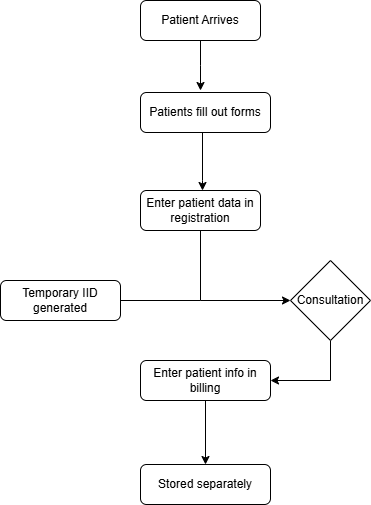

The diagram above was exported from draw.io. Its source (the exported page's mxGraphModel, read from the mxfile embedded in the PNG):
<mxGraphModel dx="1034" dy="544" grid="1" gridSize="10" guides="1" tooltips="1" connect="1" arrows="1" fold="1" page="1" pageScale="1" pageWidth="850" pageHeight="1100" math="0" shadow="0">
  <root>
    <mxCell id="0" />
    <mxCell id="1" parent="0" />
    <mxCell id="yhn1h-v3VxzpBU1ACn5k-18" style="edgeStyle=orthogonalEdgeStyle;rounded=0;orthogonalLoop=1;jettySize=auto;html=1;" edge="1" parent="1" source="yhn1h-v3VxzpBU1ACn5k-10">
      <mxGeometry relative="1" as="geometry">
        <mxPoint x="420" y="170" as="targetPoint" />
      </mxGeometry>
    </mxCell>
    <mxCell id="yhn1h-v3VxzpBU1ACn5k-10" value="Patient Arrives" style="rounded=1;whiteSpace=wrap;html=1;" vertex="1" parent="1">
      <mxGeometry x="360" y="80" width="120" height="40" as="geometry" />
    </mxCell>
    <mxCell id="yhn1h-v3VxzpBU1ACn5k-19" value="" style="edgeStyle=orthogonalEdgeStyle;rounded=0;orthogonalLoop=1;jettySize=auto;html=1;" edge="1" parent="1">
      <mxGeometry relative="1" as="geometry">
        <mxPoint x="422" y="212" as="sourcePoint" />
        <mxPoint x="422" y="270" as="targetPoint" />
        <Array as="points">
          <mxPoint x="422" y="260" />
          <mxPoint x="422" y="260" />
        </Array>
      </mxGeometry>
    </mxCell>
    <mxCell id="yhn1h-v3VxzpBU1ACn5k-11" value="Patients fill out forms" style="rounded=1;whiteSpace=wrap;html=1;" vertex="1" parent="1">
      <mxGeometry x="360" y="172" width="130" height="40" as="geometry" />
    </mxCell>
    <mxCell id="yhn1h-v3VxzpBU1ACn5k-20" style="edgeStyle=orthogonalEdgeStyle;rounded=0;orthogonalLoop=1;jettySize=auto;html=1;entryX=0;entryY=0.5;entryDx=0;entryDy=0;exitX=0.5;exitY=1;exitDx=0;exitDy=0;" edge="1" parent="1" source="yhn1h-v3VxzpBU1ACn5k-12" target="yhn1h-v3VxzpBU1ACn5k-14">
      <mxGeometry relative="1" as="geometry">
        <mxPoint x="420" y="390" as="targetPoint" />
      </mxGeometry>
    </mxCell>
    <mxCell id="yhn1h-v3VxzpBU1ACn5k-12" value="Enter patient data in registration&lt;span style=&quot;color: rgba(0, 0, 0, 0); font-family: monospace; font-size: 0px; text-align: start; text-wrap-mode: nowrap;&quot;&gt;%3CmxGraphModel%3E%3Croot%3E%3CmxCell%20id%3D%220%22%2F%3E%3CmxCell%20id%3D%221%22%20parent%3D%220%22%2F%3E%3CmxCell%20id%3D%222%22%20value%3D%22Patient%20Arrives%22%20style%3D%22rounded%3D1%3BwhiteSpace%3Dwrap%3Bhtml%3D1%3B%22%20vertex%3D%221%22%20parent%3D%221%22%3E%3CmxGeometry%20x%3D%22360%22%20y%3D%2280%22%20width%3D%22120%22%20height%3D%2240%22%20as%3D%22geometry%22%2F%3E%3C%2FmxCell%3E%3C%2Froot%3E%3C%2FmxGraphModel%3E&lt;/span&gt;" style="rounded=1;whiteSpace=wrap;html=1;" vertex="1" parent="1">
      <mxGeometry x="360" y="270" width="120" height="40" as="geometry" />
    </mxCell>
    <mxCell id="yhn1h-v3VxzpBU1ACn5k-13" value="Temporary IID generated" style="rounded=1;whiteSpace=wrap;html=1;" vertex="1" parent="1">
      <mxGeometry x="220" y="360" width="120" height="40" as="geometry" />
    </mxCell>
    <mxCell id="yhn1h-v3VxzpBU1ACn5k-22" style="edgeStyle=orthogonalEdgeStyle;rounded=0;orthogonalLoop=1;jettySize=auto;html=1;entryX=1;entryY=0.5;entryDx=0;entryDy=0;" edge="1" parent="1" source="yhn1h-v3VxzpBU1ACn5k-14" target="yhn1h-v3VxzpBU1ACn5k-15">
      <mxGeometry relative="1" as="geometry">
        <Array as="points">
          <mxPoint x="550" y="460" />
        </Array>
      </mxGeometry>
    </mxCell>
    <mxCell id="yhn1h-v3VxzpBU1ACn5k-14" value="Consultation" style="rhombus;whiteSpace=wrap;html=1;" vertex="1" parent="1">
      <mxGeometry x="510" y="340" width="80" height="80" as="geometry" />
    </mxCell>
    <mxCell id="yhn1h-v3VxzpBU1ACn5k-23" value="" style="edgeStyle=orthogonalEdgeStyle;rounded=0;orthogonalLoop=1;jettySize=auto;html=1;" edge="1" parent="1" source="yhn1h-v3VxzpBU1ACn5k-15" target="yhn1h-v3VxzpBU1ACn5k-16">
      <mxGeometry relative="1" as="geometry" />
    </mxCell>
    <mxCell id="yhn1h-v3VxzpBU1ACn5k-15" value="Enter patient info in billing&lt;span style=&quot;color: rgba(0, 0, 0, 0); font-family: monospace; font-size: 0px; text-align: start; text-wrap-mode: nowrap;&quot;&gt;%3CmxGraphModel%3E%3Croot%3E%3CmxCell%20id%3D%220%22%2F%3E%3CmxCell%20id%3D%221%22%20parent%3D%220%22%2F%3E%3CmxCell%20id%3D%222%22%20value%3D%22Patients%20fill%20out%20forms%22%20style%3D%22rounded%3D1%3BwhiteSpace%3Dwrap%3Bhtml%3D1%3B%22%20vertex%3D%221%22%20parent%3D%221%22%3E%3CmxGeometry%20x%3D%22360%22%20y%3D%22180%22%20width%3D%22130%22%20height%3D%2240%22%20as%3D%22geometry%22%2F%3E%3C%2FmxCell%3E%3C%2Froot%3E%3C%2FmxGraphModel%3E&lt;/span&gt;" style="rounded=1;whiteSpace=wrap;html=1;" vertex="1" parent="1">
      <mxGeometry x="360" y="440" width="130" height="40" as="geometry" />
    </mxCell>
    <mxCell id="yhn1h-v3VxzpBU1ACn5k-16" value="Stored separately" style="rounded=1;whiteSpace=wrap;html=1;" vertex="1" parent="1">
      <mxGeometry x="360" y="544" width="130" height="40" as="geometry" />
    </mxCell>
    <mxCell id="yhn1h-v3VxzpBU1ACn5k-21" value="" style="endArrow=none;html=1;rounded=0;" edge="1" parent="1">
      <mxGeometry width="50" height="50" relative="1" as="geometry">
        <mxPoint x="340" y="380" as="sourcePoint" />
        <mxPoint x="420" y="380" as="targetPoint" />
      </mxGeometry>
    </mxCell>
  </root>
</mxGraphModel>